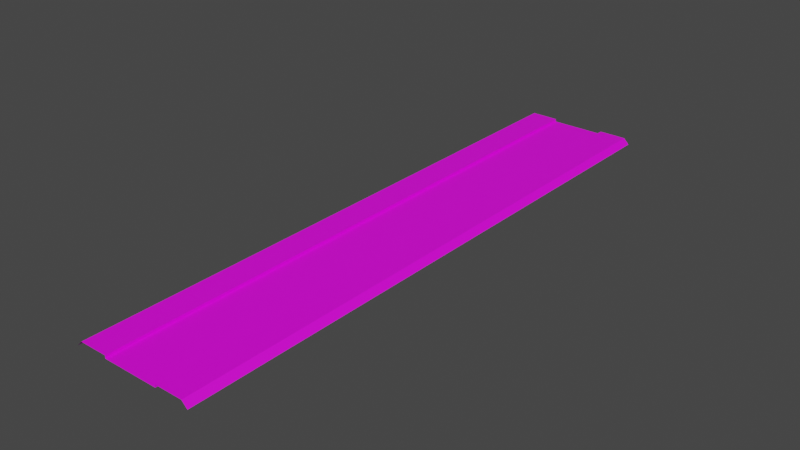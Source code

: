# Source: RJs_Road_1_Basic_Node.blend  (saved by Blender 2.92.15; exported with 4.5.12 LTS)
import bpy
from mathutils import Matrix  # noqa: F401  (used for matrix-valued properties, if any)

bpy.ops.wm.read_factory_settings(use_empty=True)
scene = bpy.context.scene
scene.name = 'Scene'

# ---- collections
col_collection = bpy.data.collections.new('Collection'); scene.collection.children.link(col_collection)

# ---- images (referenced by path relative to the original .blend; pixels are not part of the script)
import os
ASSET_DIR = os.environ.get("B2B_ASSET_DIR", "")  # directory of the original .blend (textures are referenced by path, not embedded)
HERE = os.path.dirname(os.path.abspath(__file__))  # packed textures are extracted next to this script under _unpacked/

def load_image(name, relpath, width, height, colorspace="sRGB"):
    """Load a texture the original file referenced (path relative to the .blend, or extracted next to this script)."""
    p = next((c for c in (os.path.join(HERE, relpath), os.path.join(ASSET_DIR, relpath)) if relpath and os.path.exists(c)), "")
    if p:
        img = bpy.data.images.load(p, check_existing=True)
        img.name = name
    else:  # same state as the original file: an image datablock whose file is absent (Cycles renders it pink)
        img = bpy.data.images.new(name, width, height)
        img.source = "FILE"
        img.filepath = "//" + (relpath or name)
    img.colorspace_settings.name = colorspace
    return img
img_rjs_road_basic_node_nsl_d_png = load_image('RJs_Road Basic Node_nsl_d.png', 'RJs_Road Basic Node_nsl_d.png', 1024, 1024, 'sRGB')

# ---- materials (node trees are filled in below, after node groups)
mat_material_002 = bpy.data.materials.new('Material.002')
mat_material_002.use_transparent_shadow = False

# ---- material node trees
mat_material_002.use_nodes = True; mat_material_002.node_tree.nodes.clear()
_N = mat_material_002.node_tree.nodes; _L = mat_material_002.node_tree.links
n0 = _N.new('ShaderNodeBsdfPrincipled'); n0.name = 'Principled BSDF'; n0.location = (10, 300)
n0.distribution = 'GGX'
n0.subsurface_method = 'BURLEY'
n0.inputs[3].default_value = 1.45
n0.inputs[27].default_value = (0.0, 0.0, 0.0, 1.0)
n0.inputs[28].default_value = 1.0
n1 = _N.new('ShaderNodeOutputMaterial'); n1.name = 'Material Output'; n1.location = (300, 300)
n2 = _N.new('ShaderNodeTexImage'); n2.name = 'Image Texture'; n2.location = (-280, 280)
n2.image = img_rjs_road_basic_node_nsl_d_png
_L.new(n0.outputs[0], n1.inputs[0])
_L.new(n2.outputs[0], n0.inputs[0])
n1.is_active_output = True

# ---- world
world_world = bpy.data.worlds.new('World'); scene.world = world_world
world_world.use_nodes = True; world_world.node_tree.nodes.clear()
_N = world_world.node_tree.nodes; _L = world_world.node_tree.links
n0 = _N.new('ShaderNodeOutputWorld'); n0.name = 'World Output'; n0.location = (300, 300)
n1 = _N.new('ShaderNodeBackground'); n1.name = 'Background'; n1.location = (10, 300)
n1.inputs[0].default_value = (0.05088, 0.05088, 0.05088, 1.0)
_L.new(n1.outputs[0], n0.inputs[0])
n0.is_active_output = True
world_world.color = (0.05088, 0.05088, 0.05088)
world_world.use_sun_shadow = False
world_world.sun_shadow_jitter_overblur = 0.0

# ---- meshes
me_plane = bpy.data.meshes.new('Plane')
me_plane.from_pydata([(3.0, 32.0, -0.3), (3.0, -32.0, -0.3), (3.0, 32.0, 0.001), (3.0, -32.0, 0.001), (6.0, 32.0, 0.001), (6.0, -32.0, 0.001), (6.6, 32.0, -0.6), (6.6, -32.0, -0.6), (3.0, -30.0, -0.3), (3.0, -28.0, -0.3), (3.0, -26.0, -0.3), (3.0, -24.0, -0.3), (3.0, -22.0, -0.3), (3.0, -20.0, -0.3), (3.0, -18.0, -0.3), (3.0, -16.0, -0.3), (3.0, -14.0, -0.3), (3.0, -12.0, -0.3), (3.0, -10.0, -0.3), (3.0, -8.0, -0.3), (3.0, -6.0, -0.3), (3.0, -4.0, -0.3), (3.0, -2.0, -0.3), (3.0, 7.55e-07, -0.3), (3.0, 2.0, -0.3), (3.0, 4.0, -0.3), (3.0, 6.0, -0.3), (3.0, 8.0, -0.3), (3.0, 10.0, -0.3), (3.0, 12.0, -0.3), (3.0, 14.0, -0.3), (3.0, 16.0, -0.3), (3.0, 18.0, -0.3), (3.0, 20.0, -0.3), (3.0, 22.0, -0.3), (3.0, 24.0, -0.3), (3.0, 26.0, -0.3), (3.0, 28.0, -0.3), (3.0, 30.0, -0.3), (3.0, -30.0, 0.001), (3.0, -28.0, 0.001), (3.0, -26.0, 0.001), (3.0, -24.0, 0.001), (3.0, -22.0, 0.001), (3.0, -20.0, 0.001), (3.0, -18.0, 0.001), (3.0, -16.0, 0.001), (3.0, -14.0, 0.001), (3.0, -12.0, 0.001), (3.0, -10.0, 0.001), (3.0, -8.0, 0.001), (3.0, -6.0, 0.001), (3.0, -4.0, 0.001), (3.0, -2.0, 0.001), (3.0, 7.55e-07, 0.001), (3.0, 2.0, 0.001), (3.0, 4.0, 0.001), (3.0, 6.0, 0.001), (3.0, 8.0, 0.001), (3.0, 10.0, 0.001), (3.0, 12.0, 0.001), (3.0, 14.0, 0.001), (3.0, 16.0, 0.001), (3.0, 18.0, 0.001), (3.0, 20.0, 0.001), (3.0, 22.0, 0.001), (3.0, 24.0, 0.001), (3.0, 26.0, 0.001), (3.0, 28.0, 0.001), (3.0, 30.0, 0.001), (6.0, -30.0, 0.001), (6.0, -28.0, 0.001), (6.0, -26.0, 0.001), (6.0, -24.0, 0.001), (6.0, -22.0, 0.001), (6.0, -20.0, 0.001), (6.0, -18.0, 0.001), (6.0, -16.0, 0.001), (6.0, -14.0, 0.001), (6.0, -12.0, 0.001), (6.0, -10.0, 0.001), (6.0, -8.0, 0.001), (6.0, -6.0, 0.001), (6.0, -4.0, 0.001), (6.0, -2.0, 0.001), (6.0, 1.208e-06, 0.001), (6.0, 2.0, 0.001), (6.0, 4.0, 0.001), (6.0, 6.0, 0.001), (6.0, 8.0, 0.001), (6.0, 10.0, 0.001), (6.0, 12.0, 0.001), (6.0, 14.0, 0.001), (6.0, 16.0, 0.001), (6.0, 18.0, 0.001), (6.0, 20.0, 0.001), (6.0, 22.0, 0.001), (6.0, 24.0, 0.001), (6.0, 26.0, 0.001), (6.0, 28.0, 0.001), (6.0, 30.0, 0.001), (6.6, -30.0, -0.6), (6.6, -28.0, -0.6), (6.6, -26.0, -0.6), (6.6, -24.0, -0.6), (6.6, -22.0, -0.6), (6.6, -20.0, -0.6), (6.6, -18.0, -0.6), (6.6, -16.0, -0.6), (6.6, -14.0, -0.6), (6.6, -12.0, -0.6), (6.6, -10.0, -0.6), (6.6, -8.0, -0.6), (6.6, -6.0, -0.6), (6.6, -4.0, -0.6), (6.6, -2.0, -0.6), (6.6, 1.299e-06, -0.6), (6.6, 2.0, -0.6), (6.6, 4.0, -0.6), (6.6, 6.0, -0.6), (6.6, 8.0, -0.6), (6.6, 10.0, -0.6), (6.6, 12.0, -0.6), (6.6, 14.0, -0.6), (6.6, 16.0, -0.6), (6.6, 18.0, -0.6), (6.6, 20.0, -0.6), (6.6, 22.0, -0.6), (6.6, 24.0, -0.6), (6.6, 26.0, -0.6), (6.6, 28.0, -0.6), (6.6, 30.0, -0.6), (-3.0, 32.0, -0.3), (4.085e-07, 32.0, -0.3), (-3.0, -32.0, -0.3), (1.007e-05, -32.0, -0.3), (-3.0, 32.0, 0.001), (-3.0, -32.0, 0.001), (-6.0, 32.0, 0.001), (-6.0, -32.0, 0.001), (-6.6, 32.0, -0.6), (-6.6, -32.0, -0.6), (-3.0, -30.0, -0.3), (-3.0, -28.0, -0.3), (-3.0, -26.0, -0.3), (-3.0, -24.0, -0.3), (-3.0, -22.0, -0.3), (-3.0, -20.0, -0.3), (-3.0, -18.0, -0.3), (-3.0, -16.0, -0.3), (-3.0, -14.0, -0.3), (-3.0, -12.0, -0.3), (-3.0, -10.0, -0.3), (-3.0, -8.0, -0.3), (-3.0, -6.0, -0.3), (-3.0, -4.0, -0.3), (-3.0, -2.0, -0.3), (-3.0, -7.55e-07, -0.3), (-3.0, 2.0, -0.3), (-3.0, 4.0, -0.3), (-3.0, 6.0, -0.3), (-3.0, 8.0, -0.3), (-3.0, 10.0, -0.3), (-3.0, 12.0, -0.3), (-3.0, 14.0, -0.3), (-3.0, 16.0, -0.3), (-3.0, 18.0, -0.3), (-3.0, 20.0, -0.3), (-3.0, 22.0, -0.3), (-3.0, 24.0, -0.3), (-3.0, 26.0, -0.3), (-3.0, 28.0, -0.3), (-3.0, 30.0, -0.3), (7.105e-07, 30.0, -0.3), (1.013e-06, 28.0, -0.3), (1.315e-06, 26.0, -0.3), (1.616e-06, 24.0, -0.3), (1.918e-06, 22.0, -0.3), (2.22e-06, 20.0, -0.3), (2.522e-06, 18.0, -0.3), (2.824e-06, 16.0, -0.3), (3.126e-06, 14.0, -0.3), (3.428e-06, 12.0, -0.3), (3.73e-06, 10.0, -0.3), (4.032e-06, 8.0, -0.3), (4.334e-06, 6.0, -0.3), (4.636e-06, 4.0, -0.3), (4.938e-06, 2.0, -0.3), (5.24e-06, 3.956e-13, -0.3), (5.542e-06, -2.0, -0.3), (5.844e-06, -4.0, -0.3), (6.146e-06, -6.0, -0.3), (6.448e-06, -8.0, -0.3), (6.75e-06, -10.0, -0.3), (7.052e-06, -12.0, -0.3), (7.354e-06, -14.0, -0.3), (7.656e-06, -16.0, -0.3), (7.958e-06, -18.0, -0.3), (8.26e-06, -20.0, -0.3), (8.562e-06, -22.0, -0.3), (8.864e-06, -24.0, -0.3), (9.166e-06, -26.0, -0.3), (9.468e-06, -28.0, -0.3), (9.77e-06, -30.0, -0.3), (-3.0, -30.0, 0.001), (-3.0, -28.0, 0.001), (-3.0, -26.0, 0.001), (-3.0, -24.0, 0.001), (-3.0, -22.0, 0.001), (-3.0, -20.0, 0.001), (-3.0, -18.0, 0.001), (-3.0, -16.0, 0.001), (-3.0, -14.0, 0.001), (-3.0, -12.0, 0.001), (-3.0, -10.0, 0.001), (-3.0, -8.0, 0.001), (-3.0, -6.0, 0.001), (-3.0, -4.0, 0.001), (-3.0, -2.0, 0.001), (-3.0, -7.55e-07, 0.001), (-3.0, 2.0, 0.001), (-3.0, 4.0, 0.001), (-3.0, 6.0, 0.001), (-3.0, 8.0, 0.001), (-3.0, 10.0, 0.001), (-3.0, 12.0, 0.001), (-3.0, 14.0, 0.001), (-3.0, 16.0, 0.001), (-3.0, 18.0, 0.001), (-3.0, 20.0, 0.001), (-3.0, 22.0, 0.001), (-3.0, 24.0, 0.001), (-3.0, 26.0, 0.001), (-3.0, 28.0, 0.001), (-3.0, 30.0, 0.001), (-6.0, -30.0, 0.001), (-6.0, -28.0, 0.001), (-6.0, -26.0, 0.001), (-6.0, -24.0, 0.001), (-6.0, -22.0, 0.001), (-6.0, -20.0, 0.001), (-6.0, -18.0, 0.001), (-6.0, -16.0, 0.001), (-6.0, -14.0, 0.001), (-6.0, -12.0, 0.001), (-6.0, -10.0, 0.001), (-6.0, -8.0, 0.001), (-6.0, -6.0, 0.001), (-6.0, -4.0, 0.001), (-6.0, -2.0, 0.001), (-6.0, -1.208e-06, 0.001), (-6.0, 2.0, 0.001), (-6.0, 4.0, 0.001), (-6.0, 6.0, 0.001), (-6.0, 8.0, 0.001), (-6.0, 10.0, 0.001), (-6.0, 12.0, 0.001), (-6.0, 14.0, 0.001), (-6.0, 16.0, 0.001), (-6.0, 18.0, 0.001), (-6.0, 20.0, 0.001), (-6.0, 22.0, 0.001), (-6.0, 24.0, 0.001), (-6.0, 26.0, 0.001), (-6.0, 28.0, 0.001), (-6.0, 30.0, 0.001), (-6.6, -30.0, -0.6), (-6.6, -28.0, -0.6), (-6.6, -26.0, -0.6), (-6.6, -24.0, -0.6), (-6.6, -22.0, -0.6), (-6.6, -20.0, -0.6), (-6.6, -18.0, -0.6), (-6.6, -16.0, -0.6), (-6.6, -14.0, -0.6), (-6.6, -12.0, -0.6), (-6.6, -10.0, -0.6), (-6.6, -8.0, -0.6), (-6.6, -6.0, -0.6), (-6.6, -4.0, -0.6), (-6.6, -2.0, -0.6), (-6.6, -1.299e-06, -0.6), (-6.6, 2.0, -0.6), (-6.6, 4.0, -0.6), (-6.6, 6.0, -0.6), (-6.6, 8.0, -0.6), (-6.6, 10.0, -0.6), (-6.6, 12.0, -0.6), (-6.6, 14.0, -0.6), (-6.6, 16.0, -0.6), (-6.6, 18.0, -0.6), (-6.6, 20.0, -0.6), (-6.6, 22.0, -0.6), (-6.6, 24.0, -0.6), (-6.6, 26.0, -0.6), (-6.6, 28.0, -0.6), (-6.6, 30.0, -0.6)], [], [(203, 1, 8), (1, 39, 8), (3, 70, 39), (5, 101, 70), (100, 6, 4), (99, 131, 100), (98, 130, 99), (97, 129, 98), (96, 128, 97), (95, 127, 96), (94, 126, 95), (93, 125, 94), (92, 124, 93), (91, 123, 92), (90, 122, 91), (89, 121, 90), (88, 120, 89), (87, 119, 88), (86, 118, 87), (85, 117, 86), (84, 116, 85), (83, 115, 84), (82, 114, 83), (81, 113, 82), (80, 112, 81), (79, 111, 80), (78, 110, 79), (77, 109, 78), (76, 108, 77), (75, 107, 76), (74, 106, 75), (73, 105, 74), (72, 104, 73), (71, 103, 72), (70, 102, 71), (69, 4, 2), (68, 100, 69), (67, 99, 68), (66, 98, 67), (65, 97, 66), (64, 96, 65), (63, 95, 64), (62, 94, 63), (61, 93, 62), (60, 92, 61), (59, 91, 60), (58, 90, 59), (57, 89, 58), (56, 88, 57), (55, 87, 56), (54, 86, 55), (53, 85, 54), (52, 84, 53), (51, 83, 52), (50, 82, 51), (49, 81, 50), (48, 80, 49), (47, 79, 48), (46, 78, 47), (45, 77, 46), (44, 76, 45), (43, 75, 44), (42, 74, 43), (41, 73, 42), (40, 72, 41), (39, 71, 40), (38, 2, 0), (37, 69, 38), (36, 68, 37), (35, 67, 36), (34, 66, 35), (33, 65, 34), (32, 64, 33), (31, 63, 32), (30, 62, 31), (29, 61, 30), (28, 60, 29), (27, 59, 28), (26, 58, 27), (25, 57, 26), (24, 56, 25), (23, 55, 24), (22, 54, 23), (21, 53, 22), (20, 52, 21), (19, 51, 20), (18, 50, 19), (17, 49, 18), (16, 48, 17), (15, 47, 16), (14, 46, 15), (13, 45, 14), (12, 44, 13), (11, 43, 12), (10, 42, 11), (9, 41, 10), (8, 40, 9), (133, 38, 0), (173, 37, 38), (174, 36, 37), (175, 35, 36), (176, 34, 35), (177, 33, 34), (178, 32, 33), (179, 31, 32), (180, 30, 31), (181, 29, 30), (182, 28, 29), (183, 27, 28), (184, 26, 27), (185, 25, 26), (186, 24, 25), (187, 23, 24), (188, 22, 23), (189, 21, 22), (190, 20, 21), (191, 19, 20), (192, 18, 19), (193, 17, 18), (194, 16, 17), (195, 15, 16), (196, 14, 15), (197, 13, 14), (198, 12, 13), (199, 11, 12), (200, 10, 11), (201, 9, 10), (202, 8, 9), (134, 203, 142), (204, 134, 142), (235, 137, 204), (266, 139, 235), (140, 265, 138), (296, 264, 265), (295, 263, 264), (294, 262, 263), (293, 261, 262), (292, 260, 261), (291, 259, 260), (290, 258, 259), (289, 257, 258), (288, 256, 257), (287, 255, 256), (286, 254, 255), (285, 253, 254), (284, 252, 253), (283, 251, 252), (282, 250, 251), (281, 249, 250), (280, 248, 249), (279, 247, 248), (278, 246, 247), (277, 245, 246), (276, 244, 245), (275, 243, 244), (274, 242, 243), (273, 241, 242), (272, 240, 241), (271, 239, 240), (270, 238, 239), (269, 237, 238), (268, 236, 237), (267, 235, 236), (138, 234, 136), (265, 233, 234), (264, 232, 233), (263, 231, 232), (262, 230, 231), (261, 229, 230), (260, 228, 229), (259, 227, 228), (258, 226, 227), (257, 225, 226), (256, 224, 225), (255, 223, 224), (254, 222, 223), (253, 221, 222), (252, 220, 221), (251, 219, 220), (250, 218, 219), (249, 217, 218), (248, 216, 217), (247, 215, 216), (246, 214, 215), (245, 213, 214), (244, 212, 213), (243, 211, 212), (242, 210, 211), (241, 209, 210), (240, 208, 209), (239, 207, 208), (238, 206, 207), (237, 205, 206), (236, 204, 205), (136, 172, 132), (234, 171, 172), (233, 170, 171), (232, 169, 170), (231, 168, 169), (230, 167, 168), (229, 166, 167), (228, 165, 166), (227, 164, 165), (226, 163, 164), (225, 162, 163), (224, 161, 162), (223, 160, 161), (222, 159, 160), (221, 158, 159), (220, 157, 158), (219, 156, 157), (218, 155, 156), (217, 154, 155), (216, 153, 154), (215, 152, 153), (214, 151, 152), (213, 150, 151), (212, 149, 150), (211, 148, 149), (210, 147, 148), (209, 146, 147), (208, 145, 146), (207, 144, 145), (206, 143, 144), (205, 142, 143), (172, 133, 132), (171, 173, 172), (170, 174, 171), (169, 175, 170), (168, 176, 169), (167, 177, 168), (166, 178, 167), (165, 179, 166), (164, 180, 165), (163, 181, 164), (162, 182, 163), (161, 183, 162), (160, 184, 161), (159, 185, 160), (158, 186, 159), (157, 187, 158), (156, 188, 157), (155, 189, 156), (154, 190, 155), (153, 191, 154), (152, 192, 153), (151, 193, 152), (150, 194, 151), (149, 195, 150), (148, 196, 149), (147, 197, 148), (146, 198, 147), (145, 199, 146), (144, 200, 145), (143, 201, 144), (142, 202, 143), (203, 135, 1), (1, 3, 39), (3, 5, 70), (5, 7, 101), (100, 131, 6), (99, 130, 131), (98, 129, 130), (97, 128, 129), (96, 127, 128), (95, 126, 127), (94, 125, 126), (93, 124, 125), (92, 123, 124), (91, 122, 123), (90, 121, 122), (89, 120, 121), (88, 119, 120), (87, 118, 119), (86, 117, 118), (85, 116, 117), (84, 115, 116), (83, 114, 115), (82, 113, 114), (81, 112, 113), (80, 111, 112), (79, 110, 111), (78, 109, 110), (77, 108, 109), (76, 107, 108), (75, 106, 107), (74, 105, 106), (73, 104, 105), (72, 103, 104), (71, 102, 103), (70, 101, 102), (69, 100, 4), (68, 99, 100), (67, 98, 99), (66, 97, 98), (65, 96, 97), (64, 95, 96), (63, 94, 95), (62, 93, 94), (61, 92, 93), (60, 91, 92), (59, 90, 91), (58, 89, 90), (57, 88, 89), (56, 87, 88), (55, 86, 87), (54, 85, 86), (53, 84, 85), (52, 83, 84), (51, 82, 83), (50, 81, 82), (49, 80, 81), (48, 79, 80), (47, 78, 79), (46, 77, 78), (45, 76, 77), (44, 75, 76), (43, 74, 75), (42, 73, 74), (41, 72, 73), (40, 71, 72), (39, 70, 71), (38, 69, 2), (37, 68, 69), (36, 67, 68), (35, 66, 67), (34, 65, 66), (33, 64, 65), (32, 63, 64), (31, 62, 63), (30, 61, 62), (29, 60, 61), (28, 59, 60), (27, 58, 59), (26, 57, 58), (25, 56, 57), (24, 55, 56), (23, 54, 55), (22, 53, 54), (21, 52, 53), (20, 51, 52), (19, 50, 51), (18, 49, 50), (17, 48, 49), (16, 47, 48), (15, 46, 47), (14, 45, 46), (13, 44, 45), (12, 43, 44), (11, 42, 43), (10, 41, 42), (9, 40, 41), (8, 39, 40), (133, 173, 38), (173, 174, 37), (174, 175, 36), (175, 176, 35), (176, 177, 34), (177, 178, 33), (178, 179, 32), (179, 180, 31), (180, 181, 30), (181, 182, 29), (182, 183, 28), (183, 184, 27), (184, 185, 26), (185, 186, 25), (186, 187, 24), (187, 188, 23), (188, 189, 22), (189, 190, 21), (190, 191, 20), (191, 192, 19), (192, 193, 18), (193, 194, 17), (194, 195, 16), (195, 196, 15), (196, 197, 14), (197, 198, 13), (198, 199, 12), (199, 200, 11), (200, 201, 10), (201, 202, 9), (202, 203, 8), (134, 135, 203), (204, 137, 134), (235, 139, 137), (266, 141, 139), (140, 296, 265), (296, 295, 264), (295, 294, 263), (294, 293, 262), (293, 292, 261), (292, 291, 260), (291, 290, 259), (290, 289, 258), (289, 288, 257), (288, 287, 256), (287, 286, 255), (286, 285, 254), (285, 284, 253), (284, 283, 252), (283, 282, 251), (282, 281, 250), (281, 280, 249), (280, 279, 248), (279, 278, 247), (278, 277, 246), (277, 276, 245), (276, 275, 244), (275, 274, 243), (274, 273, 242), (273, 272, 241), (272, 271, 240), (271, 270, 239), (270, 269, 238), (269, 268, 237), (268, 267, 236), (267, 266, 235), (138, 265, 234), (265, 264, 233), (264, 263, 232), (263, 262, 231), (262, 261, 230), (261, 260, 229), (260, 259, 228), (259, 258, 227), (258, 257, 226), (257, 256, 225), (256, 255, 224), (255, 254, 223), (254, 253, 222), (253, 252, 221), (252, 251, 220), (251, 250, 219), (250, 249, 218), (249, 248, 217), (248, 247, 216), (247, 246, 215), (246, 245, 214), (245, 244, 213), (244, 243, 212), (243, 242, 211), (242, 241, 210), (241, 240, 209), (240, 239, 208), (239, 238, 207), (238, 237, 206), (237, 236, 205), (236, 235, 204), (136, 234, 172), (234, 233, 171), (233, 232, 170), (232, 231, 169), (231, 230, 168), (230, 229, 167), (229, 228, 166), (228, 227, 165), (227, 226, 164), (226, 225, 163), (225, 224, 162), (224, 223, 161), (223, 222, 160), (222, 221, 159), (221, 220, 158), (220, 219, 157), (219, 218, 156), (218, 217, 155), (217, 216, 154), (216, 215, 153), (215, 214, 152), (214, 213, 151), (213, 212, 150), (212, 211, 149), (211, 210, 148), (210, 209, 147), (209, 208, 146), (208, 207, 145), (207, 206, 144), (206, 205, 143), (205, 204, 142), (172, 173, 133), (171, 174, 173), (170, 175, 174), (169, 176, 175), (168, 177, 176), (167, 178, 177), (166, 179, 178), (165, 180, 179), (164, 181, 180), (163, 182, 181), (162, 183, 182), (161, 184, 183), (160, 185, 184), (159, 186, 185), (158, 187, 186), (157, 188, 187), (156, 189, 188), (155, 190, 189), (154, 191, 190), (153, 192, 191), (152, 193, 192), (151, 194, 193), (150, 195, 194), (149, 196, 195), (148, 197, 196), (147, 198, 197), (146, 199, 198), (145, 200, 199), (144, 201, 200), (143, 202, 201), (142, 203, 202)])
_uv = me_plane.uv_layers.new(name='UVMap')
_uv.uv.foreach_set('vector', [0.8942, 0.03125, 0.9038, 0.0, 0.9038, 0.03125, 0.06654, 1.0, 0.06289, 0.9688, 0.06654, 0.9688, 0.05852, 0.0, 0.000487, 0.03125, 0.05852, 0.03125, 0.01481, 0.0, 0.02807, 0.03125, 0.01481, 0.03125, 0.01481, 0.9688, 0.02807, 1.0, 0.01481, 1.0, 0.01481, 0.9375, 0.02807, 0.9688, 0.01481, 0.9688, 0.01481, 0.9062, 0.02807, 0.9375, 0.01481, 0.9375, 0.01481, 0.875, 0.02807, 0.9062, 0.01481, 0.9062, 0.01481, 0.8438, 0.02807, 0.875, 0.01481, 0.875, 0.01481, 0.8125, 0.02807, 0.8438, 0.01481, 0.8438, 0.01481, 0.7812, 0.02807, 0.8125, 0.01481, 0.8125, 0.01481, 0.75, 0.02807, 0.7812, 0.01481, 0.7812, 0.01481, 0.7188, 0.02807, 0.75, 0.01481, 0.75, 0.01481, 0.6875, 0.02807, 0.7188, 0.01481, 0.7188, 0.01481, 0.6562, 0.02807, 0.6875, 0.01481, 0.6875, 0.01481, 0.625, 0.02807, 0.6562, 0.01481, 0.6562, 0.01481, 0.5938, 0.02807, 0.625, 0.01481, 0.625, 0.01481, 0.5625, 0.02807, 0.5938, 0.01481, 0.5938, 0.01481, 0.5312, 0.02807, 0.5625, 0.01481, 0.5625, 0.01481, 0.5, 0.02807, 0.5312, 0.01481, 0.5312, 0.01481, 0.4688, 0.02807, 0.5, 0.01481, 0.5, 0.01481, 0.4375, 0.02807, 0.4688, 0.01481, 0.4688, 0.01481, 0.4062, 0.02807, 0.4375, 0.01481, 0.4375, 0.01481, 0.375, 0.02807, 0.4062, 0.01481, 0.4062, 0.01481, 0.3438, 0.02807, 0.375, 0.01481, 0.375, 0.01481, 0.3125, 0.02807, 0.3438, 0.01481, 0.3438, 0.01481, 0.2812, 0.02807, 0.3125, 0.01481, 0.3125, 0.01481, 0.25, 0.02807, 0.2812, 0.01481, 0.2812, 0.01481, 0.2188, 0.02807, 0.25, 0.01481, 0.25, 0.01481, 0.1875, 0.02807, 0.2188, 0.01481, 0.2188, 0.01481, 0.1562, 0.02807, 0.1875, 0.01481, 0.1875, 0.01481, 0.125, 0.02807, 0.1562, 0.01481, 0.1562, 0.01481, 0.09375, 0.02807, 0.125, 0.01481, 0.125, 0.01481, 0.0625, 0.02807, 0.09375, 0.01481, 0.09375, 0.01481, 0.03125, 0.02807, 0.0625, 0.01481, 0.0625, 0.05852, 0.9688, 0.000487, 1.0, 0.05852, 1.0, 0.05852, 0.9375, 0.000487, 0.9688, 0.05852, 0.9688, 0.05852, 0.9062, 0.000487, 0.9375, 0.05852, 0.9375, 0.05852, 0.875, 0.000487, 0.9062, 0.05852, 0.9062, 0.05852, 0.8438, 0.000487, 0.875, 0.05852, 0.875, 0.05852, 0.8125, 0.000487, 0.8438, 0.05852, 0.8438, 0.05852, 0.7812, 0.000487, 0.8125, 0.05852, 0.8125, 0.05852, 0.75, 0.000487, 0.7812, 0.05852, 0.7812, 0.05852, 0.7188, 0.000487, 0.75, 0.05852, 0.75, 0.05852, 0.6875, 0.000487, 0.7188, 0.05852, 0.7188, 0.05852, 0.6562, 0.000487, 0.6875, 0.05852, 0.6875, 0.05852, 0.625, 0.000487, 0.6562, 0.05852, 0.6562, 0.05852, 0.5938, 0.000487, 0.625, 0.05852, 0.625, 0.05852, 0.5625, 0.000487, 0.5938, 0.05852, 0.5938, 0.05852, 0.5312, 0.000487, 0.5625, 0.05852, 0.5625, 0.05852, 0.5, 0.000487, 0.5312, 0.05852, 0.5312, 0.05852, 0.4688, 0.000487, 0.5, 0.05852, 0.5, 0.05852, 0.4375, 0.000487, 0.4688, 0.05852, 0.4688, 0.05852, 0.4062, 0.000487, 0.4375, 0.05852, 0.4375, 0.05852, 0.375, 0.000487, 0.4062, 0.05852, 0.4062, 0.05852, 0.3438, 0.000487, 0.375, 0.05852, 0.375, 0.05852, 0.3125, 0.000487, 0.3438, 0.05852, 0.3438, 0.05852, 0.2812, 0.000487, 0.3125, 0.05852, 0.3125, 0.05852, 0.25, 0.000487, 0.2812, 0.05852, 0.2812, 0.05852, 0.2188, 0.000487, 0.25, 0.05852, 0.25, 0.05852, 0.1875, 0.000487, 0.2188, 0.05852, 0.2188, 0.05852, 0.1562, 0.000487, 0.1875, 0.05852, 0.1875, 0.05852, 0.125, 0.000487, 0.1562, 0.05852, 0.1562, 0.05852, 0.09375, 0.000487, 0.125, 0.05852, 0.125, 0.05852, 0.0625, 0.000487, 0.09375, 0.05852, 0.09375, 0.05852, 0.03125, 0.000487, 0.0625, 0.05852, 0.0625, 0.06654, 0.03125, 0.06289, 0.0, 0.06654, 0.0, 0.06654, 0.0625, 0.06289, 0.03125, 0.06654, 0.03125, 0.06654, 0.09375, 0.06289, 0.0625, 0.06654, 0.0625, 0.06654, 0.125, 0.06289, 0.09375, 0.06654, 0.09375, 0.06654, 0.1562, 0.06289, 0.125, 0.06654, 0.125, 0.06654, 0.1875, 0.06289, 0.1562, 0.06654, 0.1562, 0.06654, 0.2188, 0.06289, 0.1875, 0.06654, 0.1875, 0.06654, 0.25, 0.06289, 0.2188, 0.06654, 0.2188, 0.06654, 0.2812, 0.06289, 0.25, 0.06654, 0.25, 0.06654, 0.3125, 0.06289, 0.2812, 0.06654, 0.2812, 0.06654, 0.3438, 0.06289, 0.3125, 0.06654, 0.3125, 0.06654, 0.375, 0.06289, 0.3438, 0.06654, 0.3438, 0.06654, 0.4062, 0.06289, 0.375, 0.06654, 0.375, 0.06654, 0.4375, 0.06289, 0.4062, 0.06654, 0.4062, 0.06654, 0.4688, 0.06289, 0.4375, 0.06654, 0.4375, 0.06654, 0.5, 0.06289, 0.4688, 0.06654, 0.4688, 0.06654, 0.5312, 0.06289, 0.5, 0.06654, 0.5, 0.06654, 0.5625, 0.06289, 0.5312, 0.06654, 0.5312, 0.06654, 0.5938, 0.06289, 0.5625, 0.06654, 0.5625, 0.06654, 0.625, 0.06289, 0.5938, 0.06654, 0.5938, 0.06654, 0.6562, 0.06289, 0.625, 0.06654, 0.625, 0.06654, 0.6875, 0.06289, 0.6562, 0.06654, 0.6562, 0.06654, 0.7188, 0.06289, 0.6875, 0.06654, 0.6875, 0.06654, 0.75, 0.06289, 0.7188, 0.06654, 0.7188, 0.06654, 0.7812, 0.06289, 0.75, 0.06654, 0.75, 0.06654, 0.8125, 0.06289, 0.7812, 0.06654, 0.7812, 0.06654, 0.8438, 0.06289, 0.8125, 0.06654, 0.8125, 0.06654, 0.875, 0.06289, 0.8438, 0.06654, 0.8438, 0.06654, 0.9062, 0.06289, 0.875, 0.06654, 0.875, 0.06654, 0.9375, 0.06289, 0.9062, 0.06654, 0.9062, 0.06654, 0.9688, 0.06289, 0.9375, 0.06654, 0.9375, 0.8942, 1.0, 0.9038, 0.9688, 0.9038, 1.0, 0.8942, 0.9688, 0.9038, 0.9375, 0.9038, 0.9688, 0.8942, 0.9375, 0.9038, 0.9062, 0.9038, 0.9375, 0.8942, 0.9062, 0.9038, 0.875, 0.9038, 0.9062, 0.8942, 0.875, 0.9038, 0.8438, 0.9038, 0.875, 0.8942, 0.8438, 0.9038, 0.8125, 0.9038, 0.8438, 0.8942, 0.8125, 0.9038, 0.7812, 0.9038, 0.8125, 0.8942, 0.7812, 0.9038, 0.75, 0.9038, 0.7812, 0.8942, 0.75, 0.9038, 0.7188, 0.9038, 0.75, 0.8942, 0.7188, 0.9038, 0.6875, 0.9038, 0.7188, 0.8942, 0.6875, 0.9038, 0.6562, 0.9038, 0.6875, 0.8942, 0.6562, 0.9038, 0.625, 0.9038, 0.6562, 0.8942, 0.625, 0.9038, 0.5938, 0.9038, 0.625, 0.8942, 0.5938, 0.9038, 0.5625, 0.9038, 0.5938, 0.8942, 0.5625, 0.9038, 0.5312, 0.9038, 0.5625, 0.8942, 0.5312, 0.9038, 0.5, 0.9038, 0.5312, 0.8942, 0.5, 0.9038, 0.4688, 0.9038, 0.5, 0.8942, 0.4688, 0.9038, 0.4375, 0.9038, 0.4688, 0.8942, 0.4375, 0.9038, 0.4062, 0.9038, 0.4375, 0.8942, 0.4062, 0.9038, 0.375, 0.9038, 0.4062, 0.8942, 0.375, 0.9038, 0.3438, 0.9038, 0.375, 0.8942, 0.3438, 0.9038, 0.3125, 0.9038, 0.3438, 0.8942, 0.3125, 0.9038, 0.2812, 0.9038, 0.3125, 0.8942, 0.2812, 0.9038, 0.25, 0.9038, 0.2812, 0.8942, 0.25, 0.9038, 0.2188, 0.9038, 0.25, 0.8942, 0.2188, 0.9038, 0.1875, 0.9038, 0.2188, 0.8942, 0.1875, 0.9038, 0.1562, 0.9038, 0.1875, 0.8942, 0.1562, 0.9038, 0.125, 0.9038, 0.1562, 0.8942, 0.125, 0.9038, 0.09375, 0.9038, 0.125, 0.8942, 0.09375, 0.9038, 0.0625, 0.9038, 0.09375, 0.8942, 0.0625, 0.9038, 0.03125, 0.9038, 0.0625, 0.8847, 0.0, 0.8942, 0.03125, 0.8847, 0.03125, 0.05925, 0.03125, 0.06289, 0.0, 0.06289, 0.03125, 0.000487, 0.03125, 0.05852, 0.0, 0.05852, 0.03125, 0.01481, 0.9688, 0.00155, 1.0, 0.00155, 0.9688, 0.01481, 0.0, 0.00155, 0.03125, 0.00155, 0.0, 0.01481, 0.03125, 0.00155, 0.0625, 0.00155, 0.03125, 0.01481, 0.0625, 0.00155, 0.09375, 0.00155, 0.0625, 0.01481, 0.09375, 0.00155, 0.125, 0.00155, 0.09375, 0.01481, 0.125, 0.00155, 0.1562, 0.00155, 0.125, 0.01481, 0.1562, 0.00155, 0.1875, 0.00155, 0.1562, 0.01481, 0.1875, 0.00155, 0.2188, 0.00155, 0.1875, 0.01481, 0.2188, 0.00155, 0.25, 0.00155, 0.2188, 0.01481, 0.25, 0.00155, 0.2812, 0.00155, 0.25, 0.01481, 0.2812, 0.00155, 0.3125, 0.00155, 0.2812, 0.01481, 0.3125, 0.00155, 0.3438, 0.00155, 0.3125, 0.01481, 0.3438, 0.00155, 0.375, 0.00155, 0.3438, 0.01481, 0.375, 0.00155, 0.4062, 0.00155, 0.375, 0.01481, 0.4062, 0.00155, 0.4375, 0.00155, 0.4062, 0.01481, 0.4375, 0.00155, 0.4688, 0.00155, 0.4375, 0.01481, 0.4688, 0.00155, 0.5, 0.00155, 0.4688, 0.01481, 0.5, 0.00155, 0.5312, 0.00155, 0.5, 0.01481, 0.5312, 0.00155, 0.5625, 0.00155, 0.5312, 0.01481, 0.5625, 0.00155, 0.5938, 0.00155, 0.5625, 0.01481, 0.5938, 0.00155, 0.625, 0.00155, 0.5938, 0.01481, 0.625, 0.00155, 0.6562, 0.00155, 0.625, 0.01481, 0.6562, 0.00155, 0.6875, 0.00155, 0.6562, 0.01481, 0.6875, 0.00155, 0.7188, 0.00155, 0.6875, 0.01481, 0.7188, 0.00155, 0.75, 0.00155, 0.7188, 0.01481, 0.75, 0.00155, 0.7812, 0.00155, 0.75, 0.01481, 0.7812, 0.00155, 0.8125, 0.00155, 0.7812, 0.01481, 0.8125, 0.00155, 0.8438, 0.00155, 0.8125, 0.01481, 0.8438, 0.00155, 0.875, 0.00155, 0.8438, 0.01481, 0.875, 0.00155, 0.9062, 0.00155, 0.875, 0.01481, 0.9062, 0.00155, 0.9375, 0.00155, 0.9062, 0.01481, 0.9375, 0.00155, 0.9688, 0.00155, 0.9375, 0.000487, 1.0, 0.05852, 0.9688, 0.05852, 1.0, 0.000487, 0.9688, 0.05852, 0.9375, 0.05852, 0.9688, 0.000487, 0.9375, 0.05852, 0.9062, 0.05852, 0.9375, 0.000487, 0.9062, 0.05852, 0.875, 0.05852, 0.9062, 0.000487, 0.875, 0.05852, 0.8438, 0.05852, 0.875, 0.000487, 0.8438, 0.05852, 0.8125, 0.05852, 0.8438, 0.000487, 0.8125, 0.05852, 0.7812, 0.05852, 0.8125, 0.000487, 0.7812, 0.05852, 0.75, 0.05852, 0.7812, 0.000487, 0.75, 0.05852, 0.7188, 0.05852, 0.75, 0.000487, 0.7188, 0.05852, 0.6875, 0.05852, 0.7188, 0.000487, 0.6875, 0.05852, 0.6562, 0.05852, 0.6875, 0.000487, 0.6562, 0.05852, 0.625, 0.05852, 0.6562, 0.000487, 0.625, 0.05852, 0.5938, 0.05852, 0.625, 0.000487, 0.5938, 0.05852, 0.5625, 0.05852, 0.5938, 0.000487, 0.5625, 0.05852, 0.5312, 0.05852, 0.5625, 0.000487, 0.5312, 0.05852, 0.5, 0.05852, 0.5312, 0.000487, 0.5, 0.05852, 0.4688, 0.05852, 0.5, 0.000487, 0.4688, 0.05852, 0.4375, 0.05852, 0.4688, 0.000487, 0.4375, 0.05852, 0.4062, 0.05852, 0.4375, 0.000487, 0.4062, 0.05852, 0.375, 0.05852, 0.4062, 0.000487, 0.375, 0.05852, 0.3438, 0.05852, 0.375, 0.000487, 0.3438, 0.05852, 0.3125, 0.05852, 0.3438, 0.000487, 0.3125, 0.05852, 0.2812, 0.05852, 0.3125, 0.000487, 0.2812, 0.05852, 0.25, 0.05852, 0.2812, 0.000487, 0.25, 0.05852, 0.2188, 0.05852, 0.25, 0.000487, 0.2188, 0.05852, 0.1875, 0.05852, 0.2188, 0.000487, 0.1875, 0.05852, 0.1562, 0.05852, 0.1875, 0.000487, 0.1562, 0.05852, 0.125, 0.05852, 0.1562, 0.000487, 0.125, 0.05852, 0.09375, 0.05852, 0.125, 0.000487, 0.09375, 0.05852, 0.0625, 0.05852, 0.09375, 0.000487, 0.0625, 0.05852, 0.03125, 0.05852, 0.0625, 0.05925, 1.0, 0.06289, 0.9688, 0.06289, 1.0, 0.05925, 0.9688, 0.06289, 0.9375, 0.06289, 0.9688, 0.05925, 0.9375, 0.06289, 0.9062, 0.06289, 0.9375, 0.05925, 0.9062, 0.06289, 0.875, 0.06289, 0.9062, 0.05925, 0.875, 0.06289, 0.8438, 0.06289, 0.875, 0.05925, 0.8438, 0.06289, 0.8125, 0.06289, 0.8438, 0.05925, 0.8125, 0.06289, 0.7812, 0.06289, 0.8125, 0.05925, 0.7812, 0.06289, 0.75, 0.06289, 0.7812, 0.05925, 0.75, 0.06289, 0.7188, 0.06289, 0.75, 0.05925, 0.7188, 0.06289, 0.6875, 0.06289, 0.7188, 0.05925, 0.6875, 0.06289, 0.6562, 0.06289, 0.6875, 0.05925, 0.6562, 0.06289, 0.625, 0.06289, 0.6562, 0.05925, 0.625, 0.06289, 0.5938, 0.06289, 0.625, 0.05925, 0.5938, 0.06289, 0.5625, 0.06289, 0.5938, 0.05925, 0.5625, 0.06289, 0.5312, 0.06289, 0.5625, 0.05925, 0.5312, 0.06289, 0.5, 0.06289, 0.5312, 0.05925, 0.5, 0.06289, 0.4688, 0.06289, 0.5, 0.05925, 0.4688, 0.06289, 0.4375, 0.06289, 0.4688, 0.05925, 0.4375, 0.06289, 0.4062, 0.06289, 0.4375, 0.05925, 0.4062, 0.06289, 0.375, 0.06289, 0.4062, 0.05925, 0.375, 0.06289, 0.3438, 0.06289, 0.375, 0.05925, 0.3438, 0.06289, 0.3125, 0.06289, 0.3438, 0.05925, 0.3125, 0.06289, 0.2812, 0.06289, 0.3125, 0.05925, 0.2812, 0.06289, 0.25, 0.06289, 0.2812, 0.05925, 0.25, 0.06289, 0.2188, 0.06289, 0.25, 0.05925, 0.2188, 0.06289, 0.1875, 0.06289, 0.2188, 0.05925, 0.1875, 0.06289, 0.1562, 0.06289, 0.1875, 0.05925, 0.1562, 0.06289, 0.125, 0.06289, 0.1562, 0.05925, 0.125, 0.06289, 0.09375, 0.06289, 0.125, 0.05925, 0.09375, 0.06289, 0.0625, 0.06289, 0.09375, 0.05925, 0.0625, 0.06289, 0.03125, 0.06289, 0.0625, 0.8847, 0.9688, 0.8942, 1.0, 0.8847, 1.0, 0.8847, 0.9375, 0.8942, 0.9688, 0.8847, 0.9688, 0.8847, 0.9062, 0.8942, 0.9375, 0.8847, 0.9375, 0.8847, 0.875, 0.8942, 0.9062, 0.8847, 0.9062, 0.8847, 0.8438, 0.8942, 0.875, 0.8847, 0.875, 0.8847, 0.8125, 0.8942, 0.8438, 0.8847, 0.8438, 0.8847, 0.7812, 0.8942, 0.8125, 0.8847, 0.8125, 0.8847, 0.75, 0.8942, 0.7812, 0.8847, 0.7812, 0.8847, 0.7188, 0.8942, 0.75, 0.8847, 0.75, 0.8847, 0.6875, 0.8942, 0.7188, 0.8847, 0.7188, 0.8847, 0.6562, 0.8942, 0.6875, 0.8847, 0.6875, 0.8847, 0.625, 0.8942, 0.6562, 0.8847, 0.6562, 0.8847, 0.5938, 0.8942, 0.625, 0.8847, 0.625, 0.8847, 0.5625, 0.8942, 0.5938, 0.8847, 0.5938, 0.8847, 0.5312, 0.8942, 0.5625, 0.8847, 0.5625, 0.8847, 0.5, 0.8942, 0.5312, 0.8847, 0.5312, 0.8847, 0.4688, 0.8942, 0.5, 0.8847, 0.5, 0.8847, 0.4375, 0.8942, 0.4688, 0.8847, 0.4688, 0.8847, 0.4062, 0.8942, 0.4375, 0.8847, 0.4375, 0.8847, 0.375, 0.8942, 0.4062, 0.8847, 0.4062, 0.8847, 0.3438, 0.8942, 0.375, 0.8847, 0.375, 0.8847, 0.3125, 0.8942, 0.3438, 0.8847, 0.3438, 0.8847, 0.2812, 0.8942, 0.3125, 0.8847, 0.3125, 0.8847, 0.25, 0.8942, 0.2812, 0.8847, 0.2812, 0.8847, 0.2188, 0.8942, 0.25, 0.8847, 0.25, 0.8847, 0.1875, 0.8942, 0.2188, 0.8847, 0.2188, 0.8847, 0.1562, 0.8942, 0.1875, 0.8847, 0.1875, 0.8847, 0.125, 0.8942, 0.1562, 0.8847, 0.1562, 0.8847, 0.09375, 0.8942, 0.125, 0.8847, 0.125, 0.8847, 0.0625, 0.8942, 0.09375, 0.8847, 0.09375, 0.8847, 0.03125, 0.8942, 0.0625, 0.8847, 0.0625, 0.8942, 0.03125, 0.8942, 0.0, 0.9038, 0.0, 0.06654, 1.0, 0.06289, 1.0, 0.06289, 0.9688, 0.05852, 0.0, 0.000487, 0.0, 0.000487, 0.03125, 0.01481, 0.0, 0.02807, 0.0, 0.02807, 0.03125, 0.01481, 0.9688, 0.02807, 0.9688, 0.02807, 1.0, 0.01481, 0.9375, 0.02807, 0.9375, 0.02807, 0.9688, 0.01481, 0.9062, 0.02807, 0.9062, 0.02807, 0.9375, 0.01481, 0.875, 0.02807, 0.875, 0.02807, 0.9062, 0.01481, 0.8438, 0.02807, 0.8438, 0.02807, 0.875, 0.01481, 0.8125, 0.02807, 0.8125, 0.02807, 0.8438, 0.01481, 0.7812, 0.02807, 0.7812, 0.02807, 0.8125, 0.01481, 0.75, 0.02807, 0.75, 0.02807, 0.7812, 0.01481, 0.7188, 0.02807, 0.7188, 0.02807, 0.75, 0.01481, 0.6875, 0.02807, 0.6875, 0.02807, 0.7188, 0.01481, 0.6562, 0.02807, 0.6562, 0.02807, 0.6875, 0.01481, 0.625, 0.02807, 0.625, 0.02807, 0.6562, 0.01481, 0.5938, 0.02807, 0.5938, 0.02807, 0.625, 0.01481, 0.5625, 0.02807, 0.5625, 0.02807, 0.5938, 0.01481, 0.5312, 0.02807, 0.5312, 0.02807, 0.5625, 0.01481, 0.5, 0.02807, 0.5, 0.02807, 0.5312, 0.01481, 0.4688, 0.02807, 0.4688, 0.02807, 0.5, 0.01481, 0.4375, 0.02807, 0.4375, 0.02807, 0.4688, 0.01481, 0.4062, 0.02807, 0.4062, 0.02807, 0.4375, 0.01481, 0.375, 0.02807, 0.375, 0.02807, 0.4062, 0.01481, 0.3438, 0.02807, 0.3438, 0.02807, 0.375, 0.01481, 0.3125, 0.02807, 0.3125, 0.02807, 0.3438, 0.01481, 0.2812, 0.02807, 0.2812, 0.02807, 0.3125, 0.01481, 0.25, 0.02807, 0.25, 0.02807, 0.2812, 0.01481, 0.2188, 0.02807, 0.2188, 0.02807, 0.25, 0.01481, 0.1875, 0.02807, 0.1875, 0.02807, 0.2188, 0.01481, 0.1562, 0.02807, 0.1562, 0.02807, 0.1875, 0.01481, 0.125, 0.02807, 0.125, 0.02807, 0.1562, 0.01481, 0.09375, 0.02807, 0.09375, 0.02807, 0.125, 0.01481, 0.0625, 0.02807, 0.0625, 0.02807, 0.09375, 0.01481, 0.03125, 0.02807, 0.03125, 0.02807, 0.0625, 0.05852, 0.9688, 0.000487, 0.9688, 0.000487, 1.0, 0.05852, 0.9375, 0.000487, 0.9375, 0.000487, 0.9688, 0.05852, 0.9062, 0.000487, 0.9062, 0.000487, 0.9375, 0.05852, 0.875, 0.000487, 0.875, 0.000487, 0.9062, 0.05852, 0.8438, 0.000487, 0.8438, 0.000487, 0.875, 0.05852, 0.8125, 0.000487, 0.8125, 0.000487, 0.8438, 0.05852, 0.7812, 0.000487, 0.7812, 0.000487, 0.8125, 0.05852, 0.75, 0.000487, 0.75, 0.000487, 0.7812, 0.05852, 0.7188, 0.000487, 0.7188, 0.000487, 0.75, 0.05852, 0.6875, 0.000487, 0.6875, 0.000487, 0.7188, 0.05852, 0.6562, 0.000487, 0.6562, 0.000487, 0.6875, 0.05852, 0.625, 0.000487, 0.625, 0.000487, 0.6562, 0.05852, 0.5938, 0.000487, 0.5938, 0.000487, 0.625, 0.05852, 0.5625, 0.000487, 0.5625, 0.000487, 0.5938, 0.05852, 0.5312, 0.000487, 0.5312, 0.000487, 0.5625, 0.05852, 0.5, 0.000487, 0.5, 0.000487, 0.5312, 0.05852, 0.4688, 0.000487, 0.4688, 0.000487, 0.5, 0.05852, 0.4375, 0.000487, 0.4375, 0.000487, 0.4688, 0.05852, 0.4062, 0.000487, 0.4062, 0.000487, 0.4375, 0.05852, 0.375, 0.000487, 0.375, 0.000487, 0.4062, 0.05852, 0.3438, 0.000487, 0.3438, 0.000487, 0.375, 0.05852, 0.3125, 0.000487, 0.3125, 0.000487, 0.3438, 0.05852, 0.2812, 0.000487, 0.2812, 0.000487, 0.3125, 0.05852, 0.25, 0.000487, 0.25, 0.000487, 0.2812, 0.05852, 0.2188, 0.000487, 0.2188, 0.000487, 0.25, 0.05852, 0.1875, 0.000487, 0.1875, 0.000487, 0.2188, 0.05852, 0.1562, 0.000487, 0.1562, 0.000487, 0.1875, 0.05852, 0.125, 0.000487, 0.125, 0.000487, 0.1562, 0.05852, 0.09375, 0.000487, 0.09375, 0.000487, 0.125, 0.05852, 0.0625, 0.000487, 0.0625, 0.000487, 0.09375, 0.05852, 0.03125, 0.000487, 0.03125, 0.000487, 0.0625, 0.06654, 0.03125, 0.06289, 0.03125, 0.06289, 0.0, 0.06654, 0.0625, 0.06289, 0.0625, 0.06289, 0.03125, 0.06654, 0.09375, 0.06289, 0.09375, 0.06289, 0.0625, 0.06654, 0.125, 0.06289, 0.125, 0.06289, 0.09375, 0.06654, 0.1562, 0.06289, 0.1562, 0.06289, 0.125, 0.06654, 0.1875, 0.06289, 0.1875, 0.06289, 0.1562, 0.06654, 0.2188, 0.06289, 0.2188, 0.06289, 0.1875, 0.06654, 0.25, 0.06289, 0.25, 0.06289, 0.2188, 0.06654, 0.2812, 0.06289, 0.2812, 0.06289, 0.25, 0.06654, 0.3125, 0.06289, 0.3125, 0.06289, 0.2812, 0.06654, 0.3438, 0.06289, 0.3438, 0.06289, 0.3125, 0.06654, 0.375, 0.06289, 0.375, 0.06289, 0.3438, 0.06654, 0.4062, 0.06289, 0.4062, 0.06289, 0.375, 0.06654, 0.4375, 0.06289, 0.4375, 0.06289, 0.4062, 0.06654, 0.4688, 0.06289, 0.4688, 0.06289, 0.4375, 0.06654, 0.5, 0.06289, 0.5, 0.06289, 0.4688, 0.06654, 0.5312, 0.06289, 0.5312, 0.06289, 0.5, 0.06654, 0.5625, 0.06289, 0.5625, 0.06289, 0.5312, 0.06654, 0.5938, 0.06289, 0.5938, 0.06289, 0.5625, 0.06654, 0.625, 0.06289, 0.625, 0.06289, 0.5938, 0.06654, 0.6562, 0.06289, 0.6562, 0.06289, 0.625, 0.06654, 0.6875, 0.06289, 0.6875, 0.06289, 0.6562, 0.06654, 0.7188, 0.06289, 0.7188, 0.06289, 0.6875, 0.06654, 0.75, 0.06289, 0.75, 0.06289, 0.7188, 0.06654, 0.7812, 0.06289, 0.7812, 0.06289, 0.75, 0.06654, 0.8125, 0.06289, 0.8125, 0.06289, 0.7812, 0.06654, 0.8438, 0.06289, 0.8438, 0.06289, 0.8125, 0.06654, 0.875, 0.06289, 0.875, 0.06289, 0.8438, 0.06654, 0.9062, 0.06289, 0.9062, 0.06289, 0.875, 0.06654, 0.9375, 0.06289, 0.9375, 0.06289, 0.9062, 0.06654, 0.9688, 0.06289, 0.9688, 0.06289, 0.9375, 0.8942, 1.0, 0.8942, 0.9688, 0.9038, 0.9688, 0.8942, 0.9688, 0.8942, 0.9375, 0.9038, 0.9375, 0.8942, 0.9375, 0.8942, 0.9062, 0.9038, 0.9062, 0.8942, 0.9062, 0.8942, 0.875, 0.9038, 0.875, 0.8942, 0.875, 0.8942, 0.8438, 0.9038, 0.8438, 0.8942, 0.8438, 0.8942, 0.8125, 0.9038, 0.8125, 0.8942, 0.8125, 0.8942, 0.7812, 0.9038, 0.7812, 0.8942, 0.7812, 0.8942, 0.75, 0.9038, 0.75, 0.8942, 0.75, 0.8942, 0.7188, 0.9038, 0.7188, 0.8942, 0.7188, 0.8942, 0.6875, 0.9038, 0.6875, 0.8942, 0.6875, 0.8942, 0.6562, 0.9038, 0.6562, 0.8942, 0.6562, 0.8942, 0.625, 0.9038, 0.625, 0.8942, 0.625, 0.8942, 0.5938, 0.9038, 0.5938, 0.8942, 0.5938, 0.8942, 0.5625, 0.9038, 0.5625, 0.8942, 0.5625, 0.8942, 0.5312, 0.9038, 0.5312, 0.8942, 0.5312, 0.8942, 0.5, 0.9038, 0.5, 0.8942, 0.5, 0.8942, 0.4688, 0.9038, 0.4688, 0.8942, 0.4688, 0.8942, 0.4375, 0.9038, 0.4375, 0.8942, 0.4375, 0.8942, 0.4062, 0.9038, 0.4062, 0.8942, 0.4062, 0.8942, 0.375, 0.9038, 0.375, 0.8942, 0.375, 0.8942, 0.3438, 0.9038, 0.3438, 0.8942, 0.3438, 0.8942, 0.3125, 0.9038, 0.3125, 0.8942, 0.3125, 0.8942, 0.2812, 0.9038, 0.2812, 0.8942, 0.2812, 0.8942, 0.25, 0.9038, 0.25, 0.8942, 0.25, 0.8942, 0.2188, 0.9038, 0.2188, 0.8942, 0.2188, 0.8942, 0.1875, 0.9038, 0.1875, 0.8942, 0.1875, 0.8942, 0.1562, 0.9038, 0.1562, 0.8942, 0.1562, 0.8942, 0.125, 0.9038, 0.125, 0.8942, 0.125, 0.8942, 0.09375, 0.9038, 0.09375, 0.8942, 0.09375, 0.8942, 0.0625, 0.9038, 0.0625, 0.8942, 0.0625, 0.8942, 0.03125, 0.9038, 0.03125, 0.8847, 0.0, 0.8942, 0.0, 0.8942, 0.03125, 0.05925, 0.03125, 0.05925, 0.0, 0.06289, 0.0, 0.000487, 0.03125, 0.000487, 0.0, 0.05852, 0.0, 0.01481, 0.9688, 0.01481, 1.0, 0.00155, 1.0, 0.01481, 0.0, 0.01481, 0.03125, 0.00155, 0.03125, 0.01481, 0.03125, 0.01481, 0.0625, 0.00155, 0.0625, 0.01481, 0.0625, 0.01481, 0.09375, 0.00155, 0.09375, 0.01481, 0.09375, 0.01481, 0.125, 0.00155, 0.125, 0.01481, 0.125, 0.01481, 0.1562, 0.00155, 0.1562, 0.01481, 0.1562, 0.01481, 0.1875, 0.00155, 0.1875, 0.01481, 0.1875, 0.01481, 0.2188, 0.00155, 0.2188, 0.01481, 0.2188, 0.01481, 0.25, 0.00155, 0.25, 0.01481, 0.25, 0.01481, 0.2812, 0.00155, 0.2812, 0.01481, 0.2812, 0.01481, 0.3125, 0.00155, 0.3125, 0.01481, 0.3125, 0.01481, 0.3438, 0.00155, 0.3438, 0.01481, 0.3438, 0.01481, 0.375, 0.00155, 0.375, 0.01481, 0.375, 0.01481, 0.4062, 0.00155, 0.4062, 0.01481, 0.4062, 0.01481, 0.4375, 0.00155, 0.4375, 0.01481, 0.4375, 0.01481, 0.4688, 0.00155, 0.4688, 0.01481, 0.4688, 0.01481, 0.5, 0.00155, 0.5, 0.01481, 0.5, 0.01481, 0.5312, 0.00155, 0.5312, 0.01481, 0.5312, 0.01481, 0.5625, 0.00155, 0.5625, 0.01481, 0.5625, 0.01481, 0.5938, 0.00155, 0.5938, 0.01481, 0.5938, 0.01481, 0.625, 0.00155, 0.625, 0.01481, 0.625, 0.01481, 0.6562, 0.00155, 0.6562, 0.01481, 0.6562, 0.01481, 0.6875, 0.00155, 0.6875, 0.01481, 0.6875, 0.01481, 0.7188, 0.00155, 0.7188, 0.01481, 0.7188, 0.01481, 0.75, 0.00155, 0.75, 0.01481, 0.75, 0.01481, 0.7812, 0.00155, 0.7812, 0.01481, 0.7812, 0.01481, 0.8125, 0.00155, 0.8125, 0.01481, 0.8125, 0.01481, 0.8438, 0.00155, 0.8438, 0.01481, 0.8438, 0.01481, 0.875, 0.00155, 0.875, 0.01481, 0.875, 0.01481, 0.9062, 0.00155, 0.9062, 0.01481, 0.9062, 0.01481, 0.9375, 0.00155, 0.9375, 0.01481, 0.9375, 0.01481, 0.9688, 0.00155, 0.9688, 0.000487, 1.0, 0.000487, 0.9688, 0.05852, 0.9688, 0.000487, 0.9688, 0.000487, 0.9375, 0.05852, 0.9375, 0.000487, 0.9375, 0.000487, 0.9062, 0.05852, 0.9062, 0.000487, 0.9062, 0.000487, 0.875, 0.05852, 0.875, 0.000487, 0.875, 0.000487, 0.8438, 0.05852, 0.8438, 0.000487, 0.8438, 0.000487, 0.8125, 0.05852, 0.8125, 0.000487, 0.8125, 0.000487, 0.7812, 0.05852, 0.7812, 0.000487, 0.7812, 0.000487, 0.75, 0.05852, 0.75, 0.000487, 0.75, 0.000487, 0.7188, 0.05852, 0.7188, 0.000487, 0.7188, 0.000487, 0.6875, 0.05852, 0.6875, 0.000487, 0.6875, 0.000487, 0.6562, 0.05852, 0.6562, 0.000487, 0.6562, 0.000487, 0.625, 0.05852, 0.625, 0.000487, 0.625, 0.000487, 0.5938, 0.05852, 0.5938, 0.000487, 0.5938, 0.000487, 0.5625, 0.05852, 0.5625, 0.000487, 0.5625, 0.000487, 0.5312, 0.05852, 0.5312, 0.000487, 0.5312, 0.000487, 0.5, 0.05852, 0.5, 0.000487, 0.5, 0.000487, 0.4688, 0.05852, 0.4688, 0.000487, 0.4688, 0.000487, 0.4375, 0.05852, 0.4375, 0.000487, 0.4375, 0.000487, 0.4062, 0.05852, 0.4062, 0.000487, 0.4062, 0.000487, 0.375, 0.05852, 0.375, 0.000487, 0.375, 0.000487, 0.3438, 0.05852, 0.3438, 0.000487, 0.3438, 0.000487, 0.3125, 0.05852, 0.3125, 0.000487, 0.3125, 0.000487, 0.2812, 0.05852, 0.2812, 0.000487, 0.2812, 0.000487, 0.25, 0.05852, 0.25, 0.000487, 0.25, 0.000487, 0.2188, 0.05852, 0.2188, 0.000487, 0.2188, 0.000487, 0.1875, 0.05852, 0.1875, 0.000487, 0.1875, 0.000487, 0.1562, 0.05852, 0.1562, 0.000487, 0.1562, 0.000487, 0.125, 0.05852, 0.125, 0.000487, 0.125, 0.000487, 0.09375, 0.05852, 0.09375, 0.000487, 0.09375, 0.000487, 0.0625, 0.05852, 0.0625, 0.000487, 0.0625, 0.000487, 0.03125, 0.05852, 0.03125, 0.05925, 1.0, 0.05925, 0.9688, 0.06289, 0.9688, 0.05925, 0.9688, 0.05925, 0.9375, 0.06289, 0.9375, 0.05925, 0.9375, 0.05925, 0.9062, 0.06289, 0.9062, 0.05925, 0.9062, 0.05925, 0.875, 0.06289, 0.875, 0.05925, 0.875, 0.05925, 0.8438, 0.06289, 0.8438, 0.05925, 0.8438, 0.05925, 0.8125, 0.06289, 0.8125, 0.05925, 0.8125, 0.05925, 0.7812, 0.06289, 0.7812, 0.05925, 0.7812, 0.05925, 0.75, 0.06289, 0.75, 0.05925, 0.75, 0.05925, 0.7188, 0.06289, 0.7188, 0.05925, 0.7188, 0.05925, 0.6875, 0.06289, 0.6875, 0.05925, 0.6875, 0.05925, 0.6562, 0.06289, 0.6562, 0.05925, 0.6562, 0.05925, 0.625, 0.06289, 0.625, 0.05925, 0.625, 0.05925, 0.5938, 0.06289, 0.5938, 0.05925, 0.5938, 0.05925, 0.5625, 0.06289, 0.5625, 0.05925, 0.5625, 0.05925, 0.5312, 0.06289, 0.5312, 0.05925, 0.5312, 0.05925, 0.5, 0.06289, 0.5, 0.05925, 0.5, 0.05925, 0.4688, 0.06289, 0.4688, 0.05925, 0.4688, 0.05925, 0.4375, 0.06289, 0.4375, 0.05925, 0.4375, 0.05925, 0.4062, 0.06289, 0.4062, 0.05925, 0.4062, 0.05925, 0.375, 0.06289, 0.375, 0.05925, 0.375, 0.05925, 0.3438, 0.06289, 0.3438, 0.05925, 0.3438, 0.05925, 0.3125, 0.06289, 0.3125, 0.05925, 0.3125, 0.05925, 0.2812, 0.06289, 0.2812, 0.05925, 0.2812, 0.05925, 0.25, 0.06289, 0.25, 0.05925, 0.25, 0.05925, 0.2188, 0.06289, 0.2188, 0.05925, 0.2188, 0.05925, 0.1875, 0.06289, 0.1875, 0.05925, 0.1875, 0.05925, 0.1562, 0.06289, 0.1562, 0.05925, 0.1562, 0.05925, 0.125, 0.06289, 0.125, 0.05925, 0.125, 0.05925, 0.09375, 0.06289, 0.09375, 0.05925, 0.09375, 0.05925, 0.0625, 0.06289, 0.0625, 0.05925, 0.0625, 0.05925, 0.03125, 0.06289, 0.03125, 0.8847, 0.9688, 0.8942, 0.9688, 0.8942, 1.0, 0.8847, 0.9375, 0.8942, 0.9375, 0.8942, 0.9688, 0.8847, 0.9062, 0.8942, 0.9062, 0.8942, 0.9375, 0.8847, 0.875, 0.8942, 0.875, 0.8942, 0.9062, 0.8847, 0.8438, 0.8942, 0.8438, 0.8942, 0.875, 0.8847, 0.8125, 0.8942, 0.8125, 0.8942, 0.8438, 0.8847, 0.7812, 0.8942, 0.7812, 0.8942, 0.8125, 0.8847, 0.75, 0.8942, 0.75, 0.8942, 0.7812, 0.8847, 0.7188, 0.8942, 0.7188, 0.8942, 0.75, 0.8847, 0.6875, 0.8942, 0.6875, 0.8942, 0.7188, 0.8847, 0.6562, 0.8942, 0.6562, 0.8942, 0.6875, 0.8847, 0.625, 0.8942, 0.625, 0.8942, 0.6562, 0.8847, 0.5938, 0.8942, 0.5938, 0.8942, 0.625, 0.8847, 0.5625, 0.8942, 0.5625, 0.8942, 0.5938, 0.8847, 0.5312, 0.8942, 0.5312, 0.8942, 0.5625, 0.8847, 0.5, 0.8942, 0.5, 0.8942, 0.5312, 0.8847, 0.4688, 0.8942, 0.4688, 0.8942, 0.5, 0.8847, 0.4375, 0.8942, 0.4375, 0.8942, 0.4688, 0.8847, 0.4062, 0.8942, 0.4062, 0.8942, 0.4375, 0.8847, 0.375, 0.8942, 0.375, 0.8942, 0.4062, 0.8847, 0.3438, 0.8942, 0.3438, 0.8942, 0.375, 0.8847, 0.3125, 0.8942, 0.3125, 0.8942, 0.3438, 0.8847, 0.2812, 0.8942, 0.2812, 0.8942, 0.3125, 0.8847, 0.25, 0.8942, 0.25, 0.8942, 0.2812, 0.8847, 0.2188, 0.8942, 0.2188, 0.8942, 0.25, 0.8847, 0.1875, 0.8942, 0.1875, 0.8942, 0.2188, 0.8847, 0.1562, 0.8942, 0.1562, 0.8942, 0.1875, 0.8847, 0.125, 0.8942, 0.125, 0.8942, 0.1562, 0.8847, 0.09375, 0.8942, 0.09375, 0.8942, 0.125, 0.8847, 0.0625, 0.8942, 0.0625, 0.8942, 0.09375, 0.8847, 0.03125, 0.8942, 0.03125, 0.8942, 0.0625])
me_plane.materials.append(mat_material_002)
me_plane.use_remesh_fix_poles = True
me_plane.use_remesh_preserve_attributes = False
me_plane.use_mirror_vertex_groups = False
me_plane.update()

# ---- objects
ob_plane = bpy.data.objects.new('plane', me_plane)

# ---- transforms, parenting, visibility, modifiers, constraints
ob_plane.location = (0.0, 0.0, 0.0)
ob_plane.lineart.crease_threshold = 0.0

# ---- collection membership
col_collection.objects.link(ob_plane)

# ---- scene / render settings (as saved in the file)
scene.frame_start = 1; scene.frame_end = 250; scene.frame_set(0)
scene.render.engine = 'BLENDER_EEVEE_NEXT'
scene.cycles.use_denoising = False
scene.cycles.samples = 128
scene.cycles.sampling_pattern = 'TABULATED_SOBOL'
scene.cycles.use_adaptive_sampling = False
scene.cycles.use_light_tree = False
scene.view_settings.view_transform = 'Filmic'
bpy.context.view_layer.update()

# ---- added for rendering (the .blend has no active camera and no usable light): camera, sun
cam_auto = bpy.data.cameras.new('AutoCamera')
cam_auto.lens = 50.0
cam_auto.sensor_width = 36.0
cam_auto.clip_end = 1061.13
ob_auto_camera = bpy.data.objects.new('AutoCamera', cam_auto)
scene.collection.objects.link(ob_auto_camera)
ob_auto_camera.location = (60.4633, -72.5559, 48.0711)
ob_auto_camera.rotation_euler = (1.09748, -7.21219e-08, 0.694738)
scene.camera = ob_auto_camera
light_auto_sun = bpy.data.lights.new('AutoSun', 'SUN')
light_auto_sun.energy = 3.0
light_auto_sun.angle = 0.0523599
ob_auto_sun = bpy.data.objects.new('AutoSun', light_auto_sun)
scene.collection.objects.link(ob_auto_sun)
ob_auto_sun.rotation_euler = (0.872665, 0.174533, 0.523599)
bpy.context.view_layer.update()
